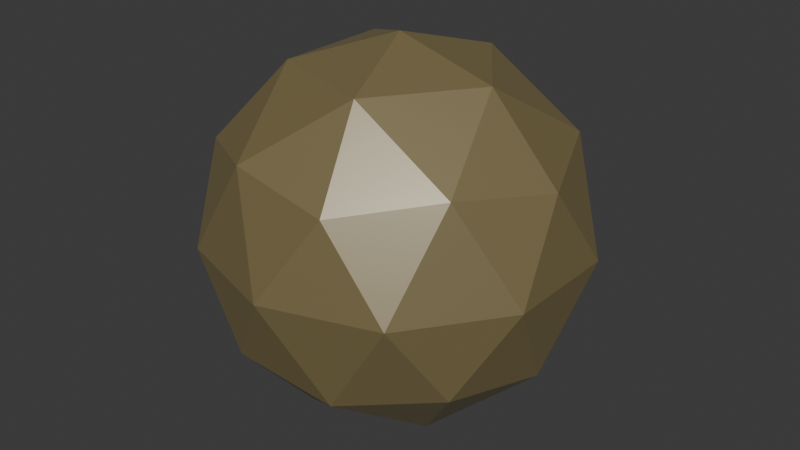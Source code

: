 # Source: Rock8_Dark.blend  (saved by Blender 4.2.66; exported with 4.5.12 LTS)
import bpy
from mathutils import Matrix  # noqa: F401  (used for matrix-valued properties, if any)

bpy.ops.wm.read_factory_settings(use_empty=True)
scene = bpy.context.scene
scene.name = 'Scene'

# ---- collections
col_collection = bpy.data.collections.new('Collection'); scene.collection.children.link(col_collection)

# ---- materials (node trees are filled in below, after node groups)
mat_material_001 = bpy.data.materials.new('Material.001')

# ---- material node trees
mat_material_001.use_nodes = True; mat_material_001.node_tree.nodes.clear()
_N = mat_material_001.node_tree.nodes; _L = mat_material_001.node_tree.links
n0 = _N.new('ShaderNodeBsdfPrincipled'); n0.name = 'Principled BSDF'; n0.location = (10, 300)
n0.inputs[0].default_value = (0.3016, 0.2347, 0.08971, 1.0)
n0.inputs[1].default_value = 0.3208
n0.inputs[2].default_value = 0.4273
n0.inputs[3].default_value = 3.0
n1 = _N.new('ShaderNodeOutputMaterial'); n1.name = 'Material Output'; n1.location = (300, 300)
_L.new(n0.outputs[0], n1.inputs[0])
n1.is_active_output = True

# ---- world
world_world = bpy.data.worlds.new('World'); scene.world = world_world
world_world.use_nodes = True; world_world.node_tree.nodes.clear()
_N = world_world.node_tree.nodes; _L = world_world.node_tree.links
n0 = _N.new('ShaderNodeOutputWorld'); n0.name = 'World Output'; n0.location = (300, 300)
n1 = _N.new('ShaderNodeBackground'); n1.name = 'Background'; n1.location = (10, 300)
n1.inputs[0].default_value = (0.05088, 0.05088, 0.05088, 1.0)
_L.new(n1.outputs[0], n0.inputs[0])
n0.is_active_output = True
world_world.color = (0.05088, 0.05088, 0.05088)
world_world.sun_shadow_jitter_overblur = 0.0

# ---- meshes
me_icosphere = bpy.data.meshes.new('Icosphere')
me_icosphere.from_pydata([(0.0, 0.0, -1.0), (0.7236, -0.5257, -0.4472), (-0.2764, -0.8506, -0.4472), (-0.8944, 0.0, -0.4472), (-0.2764, 0.8506, -0.4472), (0.7236, 0.5257, -0.4472), (0.2764, -0.8506, 0.4472), (-0.7236, -0.5257, 0.4472), (-0.7236, 0.5257, 0.4472), (0.2764, 0.8506, 0.4472), (0.8944, 0.0, 0.4472), (0.0, 0.0, 1.0), (-0.1625, -0.5, -0.8507), (0.4253, -0.309, -0.8507), (0.2629, -0.809, -0.5257), (0.8506, 0.0, -0.5257), (0.4253, 0.309, -0.8507), (-0.5257, 0.0, -0.8507), (-0.6882, -0.5, -0.5257), (-0.1625, 0.5, -0.8507), (-0.6882, 0.5, -0.5257), (0.2629, 0.809, -0.5257), (0.9511, -0.309, 0.0), (0.9511, 0.309, 0.0), (0.0, -1.0, 0.0), (0.5878, -0.809, 0.0), (-0.9511, -0.309, 0.0), (-0.5878, -0.809, 0.0), (-0.5878, 0.809, 0.0), (-0.9511, 0.309, 0.0), (0.5878, 0.809, 0.0), (0.0, 1.0, 0.0), (0.6882, -0.5, 0.5257), (-0.2629, -0.809, 0.5257), (-0.8506, 0.0, 0.5257), (-0.2629, 0.809, 0.5257), (0.6882, 0.5, 0.5257), (0.1625, -0.5, 0.8507), (0.5257, 0.0, 0.8507), (-0.4253, -0.309, 0.8507), (-0.4253, 0.309, 0.8507), (0.1625, 0.5, 0.8507)], [], [(0, 13, 12), (1, 13, 15), (0, 12, 17), (0, 17, 19), (0, 19, 16), (1, 15, 22), (2, 14, 24), (3, 18, 26), (4, 20, 28), (5, 21, 30), (1, 22, 25), (2, 24, 27), (3, 26, 29), (4, 28, 31), (5, 30, 23), (6, 32, 37), (7, 33, 39), (8, 34, 40), (9, 35, 41), (10, 36, 38), (38, 41, 11), (38, 36, 41), (36, 9, 41), (41, 40, 11), (41, 35, 40), (35, 8, 40), (40, 39, 11), (40, 34, 39), (34, 7, 39), (39, 37, 11), (39, 33, 37), (33, 6, 37), (37, 38, 11), (37, 32, 38), (32, 10, 38), (23, 36, 10), (23, 30, 36), (30, 9, 36), (31, 35, 9), (31, 28, 35), (28, 8, 35), (29, 34, 8), (29, 26, 34), (26, 7, 34), (27, 33, 7), (27, 24, 33), (24, 6, 33), (25, 32, 6), (25, 22, 32), (22, 10, 32), (30, 31, 9), (30, 21, 31), (21, 4, 31), (28, 29, 8), (28, 20, 29), (20, 3, 29), (26, 27, 7), (26, 18, 27), (18, 2, 27), (24, 25, 6), (24, 14, 25), (14, 1, 25), (22, 23, 10), (22, 15, 23), (15, 5, 23), (16, 21, 5), (16, 19, 21), (19, 4, 21), (19, 20, 4), (19, 17, 20), (17, 3, 20), (17, 18, 3), (17, 12, 18), (12, 2, 18), (15, 16, 5), (15, 13, 16), (13, 0, 16), (12, 14, 2), (12, 13, 14), (13, 1, 14)])
_uv = me_icosphere.uv_layers.new(name='UVMap')
_uv.uv.foreach_set('vector', [0.1818, 0.0, 0.2273, 0.07873, 0.1364, 0.07873, 0.2727, 0.1575, 0.3182, 0.07873, 0.3636, 0.1575, 0.9091, 0.0, 0.9545, 0.07873, 0.8636, 0.07873, 0.7273, 0.0, 0.7727, 0.07873, 0.6818, 0.07873, 0.5455, 0.0, 0.5909, 0.07873, 0.5, 0.07873, 0.2727, 0.1575, 0.3636, 0.1575, 0.3182, 0.2362, 0.09091, 0.1575, 0.1818, 0.1575, 0.1364, 0.2362, 0.8182, 0.1575, 0.9091, 0.1575, 0.8636, 0.2362, 0.6364, 0.1575, 0.7273, 0.1575, 0.6818, 0.2362, 0.4545, 0.1575, 0.5455, 0.1575, 0.5, 0.2362, 0.2727, 0.1575, 0.3182, 0.2362, 0.2273, 0.2362, 0.09091, 0.1575, 0.1364, 0.2362, 0.04546, 0.2362, 0.8182, 0.1575, 0.8636, 0.2362, 0.7727, 0.2362, 0.6364, 0.1575, 0.6818, 0.2362, 0.5909, 0.2362, 0.4545, 0.1575, 0.5, 0.2362, 0.4091, 0.2362, 0.1818, 0.3149, 0.2727, 0.3149, 0.2273, 0.3937, 0.0, 0.3149, 0.09091, 0.3149, 0.04546, 0.3937, 0.7273, 0.3149, 0.8182, 0.3149, 0.7727, 0.3937, 0.5455, 0.3149, 0.6364, 0.3149, 0.5909, 0.3937, 0.3636, 0.3149, 0.4545, 0.3149, 0.4091, 0.3937, 0.4091, 0.3937, 0.5, 0.3937, 0.4545, 0.4724, 0.4091, 0.3937, 0.4545, 0.3149, 0.5, 0.3937, 0.4545, 0.3149, 0.5455, 0.3149, 0.5, 0.3937, 0.5909, 0.3937, 0.6818, 0.3937, 0.6364, 0.4724, 0.5909, 0.3937, 0.6364, 0.3149, 0.6818, 0.3937, 0.6364, 0.3149, 0.7273, 0.3149, 0.6818, 0.3937, 0.7727, 0.3937, 0.8636, 0.3937, 0.8182, 0.4724, 0.7727, 0.3937, 0.8182, 0.3149, 0.8636, 0.3937, 0.8182, 0.3149, 0.9091, 0.3149, 0.8636, 0.3937, 0.04546, 0.3937, 0.1364, 0.3937, 0.09091, 0.4724, 0.04546, 0.3937, 0.09091, 0.3149, 0.1364, 0.3937, 0.09091, 0.3149, 0.1818, 0.3149, 0.1364, 0.3937, 0.2273, 0.3937, 0.3182, 0.3937, 0.2727, 0.4724, 0.2273, 0.3937, 0.2727, 0.3149, 0.3182, 0.3937, 0.2727, 0.3149, 0.3636, 0.3149, 0.3182, 0.3937, 0.4091, 0.2362, 0.4545, 0.3149, 0.3636, 0.3149, 0.4091, 0.2362, 0.5, 0.2362, 0.4545, 0.3149, 0.5, 0.2362, 0.5455, 0.3149, 0.4545, 0.3149, 0.5909, 0.2362, 0.6364, 0.3149, 0.5455, 0.3149, 0.5909, 0.2362, 0.6818, 0.2362, 0.6364, 0.3149, 0.6818, 0.2362, 0.7273, 0.3149, 0.6364, 0.3149, 0.7727, 0.2362, 0.8182, 0.3149, 0.7273, 0.3149, 0.7727, 0.2362, 0.8636, 0.2362, 0.8182, 0.3149, 0.8636, 0.2362, 0.9091, 0.3149, 0.8182, 0.3149, 0.04546, 0.2362, 0.09091, 0.3149, 0.0, 0.3149, 0.04546, 0.2362, 0.1364, 0.2362, 0.09091, 0.3149, 0.1364, 0.2362, 0.1818, 0.3149, 0.09091, 0.3149, 0.2273, 0.2362, 0.2727, 0.3149, 0.1818, 0.3149, 0.2273, 0.2362, 0.3182, 0.2362, 0.2727, 0.3149, 0.3182, 0.2362, 0.3636, 0.3149, 0.2727, 0.3149, 0.5, 0.2362, 0.5909, 0.2362, 0.5455, 0.3149, 0.5, 0.2362, 0.5455, 0.1575, 0.5909, 0.2362, 0.5455, 0.1575, 0.6364, 0.1575, 0.5909, 0.2362, 0.6818, 0.2362, 0.7727, 0.2362, 0.7273, 0.3149, 0.6818, 0.2362, 0.7273, 0.1575, 0.7727, 0.2362, 0.7273, 0.1575, 0.8182, 0.1575, 0.7727, 0.2362, 0.8636, 0.2362, 0.9545, 0.2362, 0.9091, 0.3149, 0.8636, 0.2362, 0.9091, 0.1575, 0.9545, 0.2362, 0.9091, 0.1575, 1.0, 0.1575, 0.9545, 0.2362, 0.1364, 0.2362, 0.2273, 0.2362, 0.1818, 0.3149, 0.1364, 0.2362, 0.1818, 0.1575, 0.2273, 0.2362, 0.1818, 0.1575, 0.2727, 0.1575, 0.2273, 0.2362, 0.3182, 0.2362, 0.4091, 0.2362, 0.3636, 0.3149, 0.3182, 0.2362, 0.3636, 0.1575, 0.4091, 0.2362, 0.3636, 0.1575, 0.4545, 0.1575, 0.4091, 0.2362, 0.5, 0.07873, 0.5455, 0.1575, 0.4545, 0.1575, 0.5, 0.07873, 0.5909, 0.07873, 0.5455, 0.1575, 0.5909, 0.07873, 0.6364, 0.1575, 0.5455, 0.1575, 0.6818, 0.07873, 0.7273, 0.1575, 0.6364, 0.1575, 0.6818, 0.07873, 0.7727, 0.07873, 0.7273, 0.1575, 0.7727, 0.07873, 0.8182, 0.1575, 0.7273, 0.1575, 0.8636, 0.07873, 0.9091, 0.1575, 0.8182, 0.1575, 0.8636, 0.07873, 0.9545, 0.07873, 0.9091, 0.1575, 0.9545, 0.07873, 1.0, 0.1575, 0.9091, 0.1575, 0.3636, 0.1575, 0.4091, 0.07873, 0.4545, 0.1575, 0.3636, 0.1575, 0.3182, 0.07873, 0.4091, 0.07873, 0.3182, 0.07873, 0.3636, 0.0, 0.4091, 0.07873, 0.1364, 0.07873, 0.1818, 0.1575, 0.09091, 0.1575, 0.1364, 0.07873, 0.2273, 0.07873, 0.1818, 0.1575, 0.2273, 0.07873, 0.2727, 0.1575, 0.1818, 0.1575])
me_icosphere.materials.append(mat_material_001)
me_icosphere.update()

# ---- objects
ob_icosphere = bpy.data.objects.new('Icosphere', me_icosphere)

# ---- transforms, parenting, visibility, modifiers, constraints
ob_icosphere.location = (0.3344, 0.0, 0.0)

# ---- collection membership
col_collection.objects.link(ob_icosphere)

# ---- scene / render settings (as saved in the file)
scene.frame_start = 1; scene.frame_end = 250; scene.frame_set(1)
scene.render.engine = 'BLENDER_EEVEE_NEXT'
bpy.context.view_layer.update()

# ---- added for rendering (the .blend has no active camera and no usable light): camera, sun
cam_auto = bpy.data.cameras.new('AutoCamera')
cam_auto.lens = 50.0
cam_auto.sensor_width = 36.0
cam_auto.clip_end = 1000.0
ob_auto_camera = bpy.data.objects.new('AutoCamera', cam_auto)
scene.collection.objects.link(ob_auto_camera)
ob_auto_camera.location = (3.48802, -3.78438, 2.52292)
ob_auto_camera.rotation_euler = (1.09748, -7.21219e-08, 0.694738)
scene.camera = ob_auto_camera
light_auto_sun = bpy.data.lights.new('AutoSun', 'SUN')
light_auto_sun.energy = 3.0
light_auto_sun.angle = 0.0523599
ob_auto_sun = bpy.data.objects.new('AutoSun', light_auto_sun)
scene.collection.objects.link(ob_auto_sun)
ob_auto_sun.rotation_euler = (0.872665, 0.174533, 0.523599)
bpy.context.view_layer.update()
